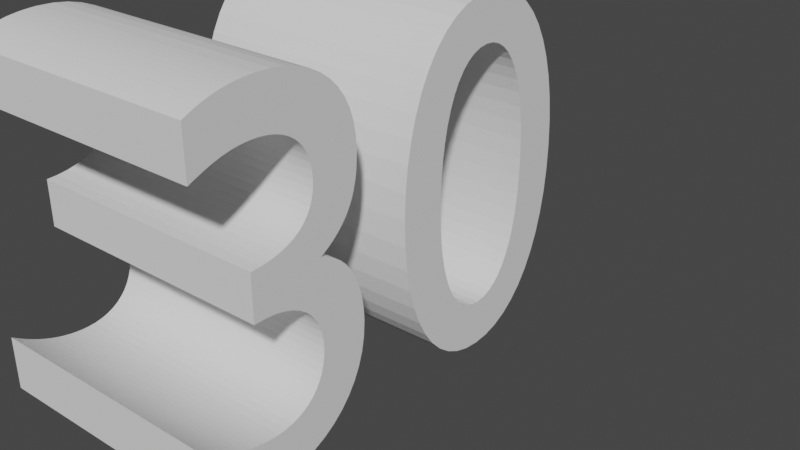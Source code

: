 # Source: 30text.blend  (saved by Blender 3.3.6; exported with 4.5.12 LTS)
import bpy
from mathutils import Matrix  # noqa: F401  (used for matrix-valued properties, if any)

bpy.ops.wm.read_factory_settings(use_empty=True)
scene = bpy.context.scene
scene.name = 'Scene'

# ---- collections
col_collection = bpy.data.collections.new('Collection'); scene.collection.children.link(col_collection)

# ---- world
world_world = bpy.data.worlds.new('World'); scene.world = world_world
world_world.use_nodes = True; world_world.node_tree.nodes.clear()
_N = world_world.node_tree.nodes; _L = world_world.node_tree.links
n0 = _N.new('ShaderNodeOutputWorld'); n0.name = 'World Output'; n0.location = (300, 300)
n1 = _N.new('ShaderNodeBackground'); n1.name = 'Background'; n1.location = (10, 300)
n1.inputs[0].default_value = (0.05088, 0.05088, 0.05088, 1.0)
_L.new(n1.outputs[0], n0.inputs[0])
n0.is_active_output = True
world_world.color = (0.05088, 0.05088, 0.05088)
world_world.use_sun_shadow = False
world_world.sun_shadow_jitter_overblur = 0.0

# ---- curves / text
txt_030 = bpy.data.curves.new('Текст.030', 'FONT')
txt_030.dimensions = '2D'
txt_030.body = '30'

# ---- objects
ob_x = bpy.data.objects.new('Текст', txt_030)

# ---- transforms, parenting, visibility, modifiers, constraints
ob_x.location = (0.0, 0.0, 0.0)
ob_x.rotation_euler = (1.571, 0.0, 1.571)
_m = ob_x.modifiers.new('Объёмность', 'SOLIDIFY')
_m.thickness = 0.5

# ---- collection membership
col_collection.objects.link(ob_x)

# ---- scene / render settings (as saved in the file)
scene.frame_start = 1; scene.frame_end = 250; scene.frame_set(3)
scene.render.engine = 'BLENDER_EEVEE_NEXT'
scene.cycles.sampling_pattern = 'TABULATED_SOBOL'
scene.cycles.use_light_tree = False
scene.view_settings.view_transform = 'Filmic'
bpy.context.view_layer.update()

# ---- added for rendering (the .blend has no active camera and no usable light): camera, sun
cam_auto = bpy.data.cameras.new('AutoCamera')
cam_auto.lens = 50.0
cam_auto.sensor_width = 36.0
cam_auto.clip_end = 1000.0
ob_auto_camera = bpy.data.objects.new('AutoCamera', cam_auto)
scene.collection.objects.link(ob_auto_camera)
ob_auto_camera.location = (1.05931, -0.754167, 1.18844)
ob_auto_camera.rotation_euler = (1.09748, -7.21219e-08, 0.694738)
scene.camera = ob_auto_camera
light_auto_sun = bpy.data.lights.new('AutoSun', 'SUN')
light_auto_sun.energy = 3.0
light_auto_sun.angle = 0.0523599
ob_auto_sun = bpy.data.objects.new('AutoSun', light_auto_sun)
scene.collection.objects.link(ob_auto_sun)
ob_auto_sun.rotation_euler = (0.872665, 0.174533, 0.523599)
bpy.context.view_layer.update()
